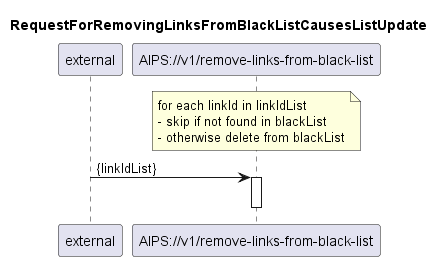

The diagram above was rendered by PlantUML. Its source (embedded in the PNG):
@startuml 121_removeLinksFromBlackList
skinparam responseMessageBelowArrow true

title
RequestForRemovingLinksFromBlackListCausesListUpdate
end title

participant "external" as requestor
participant "AIPS://v1/remove-links-from-black-list" as removeLinks

note over removeLinks
for each linkId in linkIdList
- skip if not found in blackList 
- otherwise delete from blackList
end note

requestor -> removeLinks: {linkIdList}
activate removeLinks
deactivate removeLinks

@enduml